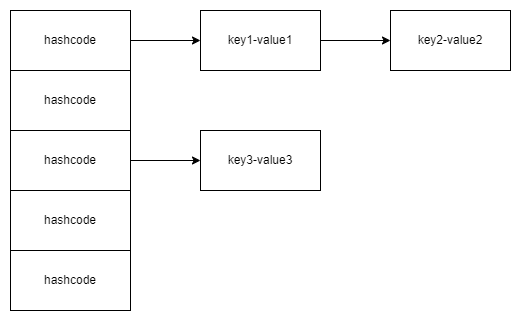

The diagram above was exported from draw.io. Its source (the exported page's mxGraphModel, read from the mxfile embedded in the PNG):
<mxGraphModel dx="1221" dy="737" grid="1" gridSize="10" guides="1" tooltips="1" connect="1" arrows="1" fold="1" page="1" pageScale="1" pageWidth="827" pageHeight="1169" math="0" shadow="0">
  <root>
    <mxCell id="0" />
    <mxCell id="1" parent="0" />
    <mxCell id="BLH2hmi-5oynLx8kG-oK-1" value="hashcode" style="rounded=0;whiteSpace=wrap;html=1;" vertex="1" parent="1">
      <mxGeometry x="130" y="210" width="120" height="60" as="geometry" />
    </mxCell>
    <mxCell id="BLH2hmi-5oynLx8kG-oK-2" value="hashcode" style="rounded=0;whiteSpace=wrap;html=1;" vertex="1" parent="1">
      <mxGeometry x="130" y="270" width="120" height="60" as="geometry" />
    </mxCell>
    <mxCell id="BLH2hmi-5oynLx8kG-oK-3" value="hashcode" style="rounded=0;whiteSpace=wrap;html=1;" vertex="1" parent="1">
      <mxGeometry x="130" y="330" width="120" height="60" as="geometry" />
    </mxCell>
    <mxCell id="BLH2hmi-5oynLx8kG-oK-4" value="hashcode" style="rounded=0;whiteSpace=wrap;html=1;" vertex="1" parent="1">
      <mxGeometry x="130" y="390" width="120" height="60" as="geometry" />
    </mxCell>
    <mxCell id="BLH2hmi-5oynLx8kG-oK-5" value="hashcode" style="rounded=0;whiteSpace=wrap;html=1;" vertex="1" parent="1">
      <mxGeometry x="130" y="450" width="120" height="60" as="geometry" />
    </mxCell>
    <mxCell id="BLH2hmi-5oynLx8kG-oK-6" value="" style="endArrow=classic;html=1;rounded=0;" edge="1" parent="1">
      <mxGeometry width="50" height="50" relative="1" as="geometry">
        <mxPoint x="250" y="240" as="sourcePoint" />
        <mxPoint x="320" y="240" as="targetPoint" />
      </mxGeometry>
    </mxCell>
    <mxCell id="BLH2hmi-5oynLx8kG-oK-7" value="key1-value1" style="rounded=0;whiteSpace=wrap;html=1;" vertex="1" parent="1">
      <mxGeometry x="320" y="210" width="120" height="60" as="geometry" />
    </mxCell>
    <mxCell id="BLH2hmi-5oynLx8kG-oK-8" value="" style="endArrow=classic;html=1;rounded=0;" edge="1" parent="1">
      <mxGeometry width="50" height="50" relative="1" as="geometry">
        <mxPoint x="440" y="240" as="sourcePoint" />
        <mxPoint x="510" y="240" as="targetPoint" />
      </mxGeometry>
    </mxCell>
    <mxCell id="BLH2hmi-5oynLx8kG-oK-9" value="key2-value2" style="rounded=0;whiteSpace=wrap;html=1;" vertex="1" parent="1">
      <mxGeometry x="510" y="210" width="120" height="60" as="geometry" />
    </mxCell>
    <mxCell id="BLH2hmi-5oynLx8kG-oK-10" value="key3-value3" style="rounded=0;whiteSpace=wrap;html=1;" vertex="1" parent="1">
      <mxGeometry x="320" y="330" width="120" height="60" as="geometry" />
    </mxCell>
    <mxCell id="BLH2hmi-5oynLx8kG-oK-11" value="" style="endArrow=classic;html=1;rounded=0;" edge="1" parent="1">
      <mxGeometry width="50" height="50" relative="1" as="geometry">
        <mxPoint x="250" y="360" as="sourcePoint" />
        <mxPoint x="320" y="360" as="targetPoint" />
      </mxGeometry>
    </mxCell>
  </root>
</mxGraphModel>